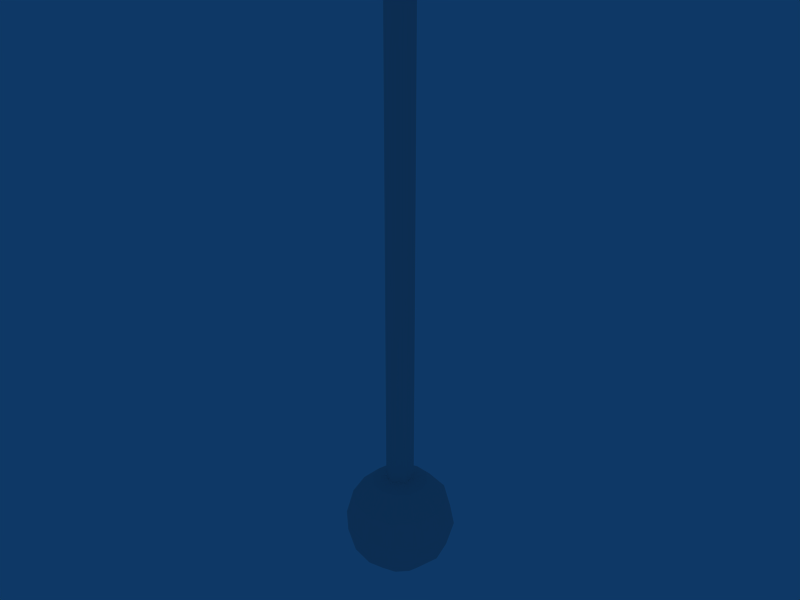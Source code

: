 # Source: light-fixture.blend  (saved by Blender 2.49.2; exported with 4.5.12 LTS)
import bpy
from mathutils import Matrix  # noqa: F401  (used for matrix-valued properties, if any)

bpy.ops.wm.read_factory_settings(use_empty=True)
scene = bpy.context.scene
scene.name = 'Scene'

# ---- collections
col_collection_1 = bpy.data.collections.new('Collection 1'); scene.collection.children.link(col_collection_1)

# ---- materials (node trees are filled in below, after node groups)
mat_material = bpy.data.materials.new('Material')
mat_material.alpha_threshold = 0.0
mat_material.roughness = 0.5
mat_material.line_color = (0.0, 0.0, 0.0, 1.0)

# ---- material node trees

# ---- world
world_world = bpy.data.worlds.new('World'); scene.world = world_world
world_world.color = (0.05656, 0.2208, 0.4)
world_world.use_sun_shadow = False
world_world.sun_shadow_jitter_overblur = 0.0
world_world.cycles.sampling_method = 'MANUAL'
world_world.cycles.sample_map_resolution = 256

# ---- meshes
me_cube = bpy.data.meshes.new('Cube')
me_cube.from_pydata([(0.2165, 2.674e-08, 0.125), (0.1083, 0.0625, -0.2165), (0.1875, 0.1083, -0.125), (0.2165, 0.125, -4.647e-09), (0.1875, 0.1083, 0.125), (0.1083, 0.0625, 0.2165), (8.652e-09, 2.674e-08, 0.25), (0.0625, 0.1083, 0.2165), (0.1083, 0.1875, 0.125), (0.125, 0.2165, -4.647e-09), (0.1083, 0.1875, -0.125), (0.0625, 0.1083, -0.2165), (7.654e-09, 0.125, -0.2165), (5.287e-09, 0.2165, -0.125), (2.2e-09, 0.25, -4.647e-09), (-1.165e-09, 0.2165, 0.125), (5.426e-09, 0.125, 0.2165), (-0.0625, 0.1083, 0.2165), (-0.1083, 0.1875, 0.125), (-0.125, 0.2165, -4.647e-09), (-0.1083, 0.1875, -0.125), (-0.0625, 0.1083, -0.2165), (-0.1083, 0.0625, -0.2165), (-0.1875, 0.1083, -0.125), (-0.2165, 0.125, -4.647e-09), (-0.1875, 0.1083, 0.125), (-0.1083, 0.0625, 0.2165), (-0.125, 2.078e-08, 0.2165), (-0.2165, 1.047e-08, 0.125), (-0.25, 1.483e-08, -4.647e-09), (-0.2165, 1.792e-08, -0.125), (-0.125, 2.574e-08, -0.2165), (-2.404e-08, 7.861e-09, -0.25), (-0.1083, -0.0625, -0.2165), (-0.1875, -0.1083, -0.125), (-0.2165, -0.125, -4.647e-09), (-0.1875, -0.1083, 0.125), (-0.1083, -0.0625, 0.2165), (-0.0625, -0.1083, 0.2165), (-0.1083, -0.1875, 0.125), (-0.125, -0.2165, -4.647e-09), (-0.1083, -0.1875, -0.125), (-0.0625, -0.1083, -0.2165), (9.65e-09, -0.125, -0.2165), (2.392e-08, -0.2165, -0.125), (2.701e-08, -0.25, -4.647e-09), (3.038e-08, -0.2165, 0.125), (1.783e-08, -0.125, 0.2165), (0.0625, -0.1083, 0.2165), (0.1083, -0.1875, 0.125), (0.125, -0.2165, -4.647e-09), (0.1083, -0.1875, -0.125), (0.0625, -0.1083, -0.2165), (0.1083, -0.0625, -0.2165), (0.1875, -0.1083, -0.125), (0.2165, -0.125, -4.647e-09), (0.1875, -0.1083, 0.125), (0.1083, -0.0625, 0.2165), (0.125, 3.592e-08, 0.2165), (0.25, 4.509e-08, -4.647e-09), (0.2165, 4.746e-08, -0.125), (0.125, 2.773e-08, -0.2165), (0.05413, 0.03125, 0.0), (0.05413, -0.03125, 0.0), (-2.379e-08, -0.0625, 0.0), (-0.05413, -0.03125, 0.0), (-0.05413, 0.03125, 0.0), (-3.298e-09, 0.0625, 0.0), (0.05413, 0.03125, 2.5), (0.05413, -0.03125, 2.5), (7.877e-09, -0.0625, 2.5), (-0.05413, -0.03125, 2.5), (-0.05413, 0.03125, 2.5), (-7.967e-08, 0.0625, 2.5)], [], [(32, 1, 61), (61, 1, 2, 60), (60, 2, 3, 59), (4, 0, 59, 3), (0, 4, 5, 58), (58, 5, 6), (5, 7, 6), (4, 8, 7, 5), (3, 9, 8, 4), (2, 10, 9, 3), (1, 11, 10, 2), (32, 11, 1), (32, 12, 11), (11, 12, 13, 10), (10, 13, 14, 9), (9, 14, 15, 8), (8, 15, 16, 7), (7, 16, 6), (16, 17, 6), (15, 18, 17, 16), (14, 19, 18, 15), (13, 20, 19, 14), (12, 21, 20, 13), (32, 21, 12), (32, 22, 21), (21, 22, 23, 20), (20, 23, 24, 19), (19, 24, 25, 18), (18, 25, 26, 17), (17, 26, 6), (26, 27, 6), (25, 28, 27, 26), (24, 29, 28, 25), (23, 30, 29, 24), (22, 31, 30, 23), (32, 31, 22), (32, 33, 31), (31, 33, 34, 30), (30, 34, 35, 29), (29, 35, 36, 28), (28, 36, 37, 27), (27, 37, 6), (37, 38, 6), (36, 39, 38, 37), (35, 40, 39, 36), (34, 41, 40, 35), (33, 42, 41, 34), (32, 42, 33), (32, 43, 42), (42, 43, 44, 41), (41, 44, 45, 40), (40, 45, 46, 39), (39, 46, 47, 38), (38, 47, 6), (47, 48, 6), (46, 49, 48, 47), (45, 50, 49, 46), (44, 51, 50, 45), (43, 52, 51, 44), (32, 52, 43), (32, 53, 52), (52, 53, 54, 51), (51, 54, 55, 50), (50, 55, 56, 49), (49, 56, 57, 48), (48, 57, 6), (57, 58, 6), (56, 0, 58, 57), (0, 56, 55, 59), (54, 60, 59, 55), (53, 61, 60, 54), (32, 61, 53), (62, 68, 69, 63), (63, 69, 70, 64), (64, 70, 71, 65), (65, 71, 72, 66), (66, 72, 73, 67), (67, 73, 68, 62)])
_uv = me_cube.uv_layers.new(name='UVTex')
_uv.uv.foreach_set('vector', [0.7446, 0.5102, 0.7461, 0.5086, 0.7467, 0.5096, 0.7467, 0.5096, 0.7461, 0.5086, 0.7478, 0.5069, 0.749, 0.5089, 0.749, 0.5089, 0.7478, 0.5069, 0.7505, 0.5045, 0.7524, 0.5082, 0.7492, 0.5268, 0.7493, 0.5244, 0.7525, 0.5236, 0.7525, 0.5277, 0.7493, 0.5244, 0.7492, 0.5268, 0.7469, 0.5261, 0.747, 0.525, 0.747, 0.525, 0.7469, 0.5261, 0.7448, 0.5255, 0.7469, 0.5261, 0.7463, 0.5271, 0.7448, 0.5255, 0.7492, 0.5268, 0.7479, 0.5287, 0.7463, 0.5271, 0.7469, 0.5261, 0.7525, 0.5277, 0.7504, 0.5314, 0.7479, 0.5287, 0.7492, 0.5268, 0.7478, 0.5069, 0.7458, 0.5057, 0.7468, 0.5023, 0.7505, 0.5045, 0.7461, 0.5086, 0.7451, 0.508, 0.7458, 0.5057, 0.7478, 0.5069, 0.7446, 0.5102, 0.7451, 0.508, 0.7461, 0.5086, 0.7446, 0.5102, 0.744, 0.5081, 0.7451, 0.508, 0.7451, 0.508, 0.744, 0.5081, 0.7434, 0.5058, 0.7458, 0.5057, 0.7458, 0.5057, 0.7434, 0.5058, 0.7424, 0.5022, 0.7468, 0.5023, 0.7504, 0.5314, 0.7466, 0.5332, 0.7459, 0.5299, 0.7479, 0.5287, 0.7479, 0.5287, 0.7459, 0.5299, 0.7453, 0.5276, 0.7463, 0.5271, 0.7463, 0.5271, 0.7453, 0.5276, 0.7448, 0.5255, 0.7453, 0.5276, 0.7442, 0.5276, 0.7448, 0.5255, 0.7459, 0.5299, 0.7435, 0.5299, 0.7442, 0.5276, 0.7453, 0.5276, 0.7466, 0.5332, 0.7426, 0.533, 0.7435, 0.5299, 0.7459, 0.5299, 0.7434, 0.5058, 0.7414, 0.507, 0.7388, 0.5046, 0.7424, 0.5022, 0.744, 0.5081, 0.7431, 0.5087, 0.7414, 0.507, 0.7434, 0.5058, 0.7446, 0.5102, 0.7431, 0.5087, 0.744, 0.5081, 0.7446, 0.5102, 0.7426, 0.5097, 0.7431, 0.5087, 0.7431, 0.5087, 0.7426, 0.5097, 0.7402, 0.509, 0.7414, 0.507, 0.7414, 0.507, 0.7402, 0.509, 0.737, 0.5083, 0.7388, 0.5046, 0.7426, 0.533, 0.7392, 0.5311, 0.7415, 0.5286, 0.7435, 0.5299, 0.7435, 0.5299, 0.7415, 0.5286, 0.7433, 0.527, 0.7442, 0.5276, 0.7442, 0.5276, 0.7433, 0.527, 0.7448, 0.5255, 0.7433, 0.527, 0.7428, 0.526, 0.7448, 0.5255, 0.7415, 0.5286, 0.7405, 0.5266, 0.7428, 0.526, 0.7433, 0.527, 0.7392, 0.5311, 0.7371, 0.5276, 0.7405, 0.5266, 0.7415, 0.5286, 0.7402, 0.509, 0.7403, 0.5114, 0.737, 0.5122, 0.737, 0.5083, 0.7426, 0.5097, 0.7426, 0.5108, 0.7403, 0.5114, 0.7402, 0.509, 0.7446, 0.5102, 0.7426, 0.5108, 0.7426, 0.5097, 0.7446, 0.5102, 0.7432, 0.5117, 0.7426, 0.5108, 0.7426, 0.5108, 0.7432, 0.5117, 0.7415, 0.5134, 0.7403, 0.5114, 0.7403, 0.5114, 0.7415, 0.5134, 0.739, 0.5158, 0.737, 0.5122, 0.7371, 0.5276, 0.737, 0.5233, 0.7406, 0.5243, 0.7405, 0.5266, 0.7405, 0.5266, 0.7406, 0.5243, 0.7428, 0.5249, 0.7428, 0.526, 0.7428, 0.526, 0.7428, 0.5249, 0.7448, 0.5255, 0.7428, 0.5249, 0.7434, 0.524, 0.7448, 0.5255, 0.7406, 0.5243, 0.7417, 0.5223, 0.7434, 0.524, 0.7428, 0.5249, 0.737, 0.5233, 0.7394, 0.5197, 0.7417, 0.5223, 0.7406, 0.5243, 0.7415, 0.5134, 0.7436, 0.5145, 0.7426, 0.5179, 0.739, 0.5158, 0.7432, 0.5117, 0.7441, 0.5122, 0.7436, 0.5145, 0.7415, 0.5134, 0.7446, 0.5102, 0.7441, 0.5122, 0.7432, 0.5117, 0.7446, 0.5102, 0.7453, 0.5122, 0.7441, 0.5122, 0.7441, 0.5122, 0.7453, 0.5122, 0.7459, 0.5146, 0.7436, 0.5145, 0.7436, 0.5145, 0.7459, 0.5146, 0.7467, 0.5177, 0.7426, 0.5179, 0.7394, 0.5197, 0.743, 0.5179, 0.7438, 0.5211, 0.7417, 0.5223, 0.7417, 0.5223, 0.7438, 0.5211, 0.7443, 0.5234, 0.7434, 0.524, 0.7434, 0.524, 0.7443, 0.5234, 0.7448, 0.5255, 0.7443, 0.5234, 0.7454, 0.5235, 0.7448, 0.5255, 0.7438, 0.5211, 0.7461, 0.5212, 0.7454, 0.5235, 0.7443, 0.5234, 0.743, 0.5179, 0.747, 0.5179, 0.7461, 0.5212, 0.7438, 0.5211, 0.7459, 0.5146, 0.7479, 0.5133, 0.7502, 0.5158, 0.7467, 0.5177, 0.7453, 0.5122, 0.7462, 0.5116, 0.7479, 0.5133, 0.7459, 0.5146, 0.7446, 0.5102, 0.7462, 0.5116, 0.7453, 0.5122, 0.7446, 0.5102, 0.7467, 0.5107, 0.7462, 0.5116, 0.7462, 0.5116, 0.7467, 0.5107, 0.749, 0.5113, 0.7479, 0.5133, 0.7479, 0.5133, 0.749, 0.5113, 0.7523, 0.5123, 0.7502, 0.5158, 0.747, 0.5179, 0.7506, 0.52, 0.7481, 0.5225, 0.7461, 0.5212, 0.7461, 0.5212, 0.7481, 0.5225, 0.7464, 0.5241, 0.7454, 0.5235, 0.7454, 0.5235, 0.7464, 0.5241, 0.7448, 0.5255, 0.7464, 0.5241, 0.747, 0.525, 0.7448, 0.5255, 0.7481, 0.5225, 0.7493, 0.5244, 0.747, 0.525, 0.7464, 0.5241, 0.7493, 0.5244, 0.7481, 0.5225, 0.7506, 0.52, 0.7525, 0.5236, 0.749, 0.5113, 0.749, 0.5089, 0.7524, 0.5082, 0.7523, 0.5123, 0.7467, 0.5107, 0.7467, 0.5096, 0.749, 0.5089, 0.749, 0.5113, 0.7446, 0.5102, 0.7467, 0.5096, 0.7467, 0.5107, 0.2464, 0.5039, 0.2464, 0.5249, 0.2437, 0.5247, 0.2437, 0.5036, 0.2437, 0.5036, 0.2437, 0.5247, 0.241, 0.5245, 0.241, 0.5034, 0.2574, 0.5041, 0.2574, 0.5251, 0.2546, 0.5249, 0.2546, 0.5039, 0.2546, 0.5039, 0.2546, 0.5249, 0.2519, 0.5247, 0.2519, 0.5036, 0.2519, 0.5036, 0.2519, 0.5247, 0.2492, 0.5245, 0.2492, 0.5034, 0.2492, 0.5041, 0.2492, 0.5251, 0.2464, 0.5249, 0.2464, 0.5039])
me_cube.materials.append(mat_material)
me_cube.use_remesh_preserve_volume = False
me_cube.use_remesh_preserve_attributes = False
me_cube.use_mirror_vertex_groups = False
me_cube.update()

# ---- objects
ob_cube = bpy.data.objects.new('Cube', me_cube)

# ---- transforms, parenting, visibility, modifiers, constraints
ob_cube.location = (0.0, 0.0, 0.0)
ob_cube.lock_rotations_4d = False
ob_cube.empty_display_type = 'ARROWS'
ob_cube.lineart.crease_threshold = 0.0

# ---- collection membership
col_collection_1.objects.link(ob_cube)

# ---- scene / render settings (as saved in the file)
scene.frame_start = 1; scene.frame_end = 250; scene.frame_set(1)
scene.render.engine = 'BLENDER_EEVEE_NEXT'
scene.render.image_settings.file_format = 'JPEG'
scene.render.image_settings.color_mode = 'RGB'
scene.render.image_settings.compression = 90
scene.render.resolution_x = 800
scene.render.resolution_y = 600
scene.render.pixel_aspect_x = 100.0
scene.render.pixel_aspect_y = 100.0
scene.render.fps = 25
scene.render.dither_intensity = 0.0
scene.render.use_compositing = False
scene.render.use_sequencer = False
scene.render.bake_margin = 2
scene.render.bake_bias = 0.0
scene.render.use_stamp_time = False
scene.render.use_stamp_date = False
scene.render.use_stamp_frame = False
scene.render.use_stamp_camera = False
scene.render.use_stamp_scene = False
scene.render.use_stamp_filename = False
scene.render.use_stamp_render_time = False
scene.render.stamp_font_size = 0
scene.cycles.use_denoising = False
scene.cycles.samples = 10
scene.cycles.sampling_pattern = 'TABULATED_SOBOL'
scene.cycles.light_sampling_threshold = 0.0
scene.cycles.use_adaptive_sampling = False
scene.cycles.use_light_tree = False
scene.cycles.blur_glossy = 0.0
scene.cycles.volume_bounces = 1
scene.cycles.pixel_filter_type = 'GAUSSIAN'
scene.cycles.sample_clamp_indirect = 0.0
scene.view_settings.view_transform = 'Raw'
bpy.context.view_layer.update()

# ---- added for rendering (the .blend has no active camera): camera
cam_auto = bpy.data.cameras.new('AutoCamera')
cam_auto.lens = 50.0
cam_auto.sensor_width = 36.0
cam_auto.clip_end = 1000.0
ob_auto_camera = bpy.data.objects.new('AutoCamera', cam_auto)
scene.collection.objects.link(ob_auto_camera)
ob_auto_camera.location = (2.62713, -3.15256, 3.22671)
ob_auto_camera.rotation_euler = (1.09748, -7.21219e-08, 0.694738)
scene.camera = ob_auto_camera
bpy.context.view_layer.update()
